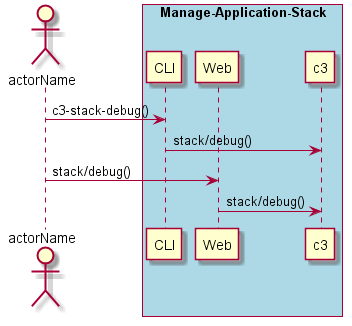

The diagram above was rendered by PlantUML. Its source (embedded in the PNG):
@startuml
Actor "actorName" as A

box "Manage-Application-Stack" #lightblue
participant CLI as CLI
participant Web as Web
participant "c3" as S
A -> CLI : c3-stack-debug()
CLI -> S : stack/debug()
A -> Web : stack/debug()
Web -> S : stack/debug()
end box

@enduml